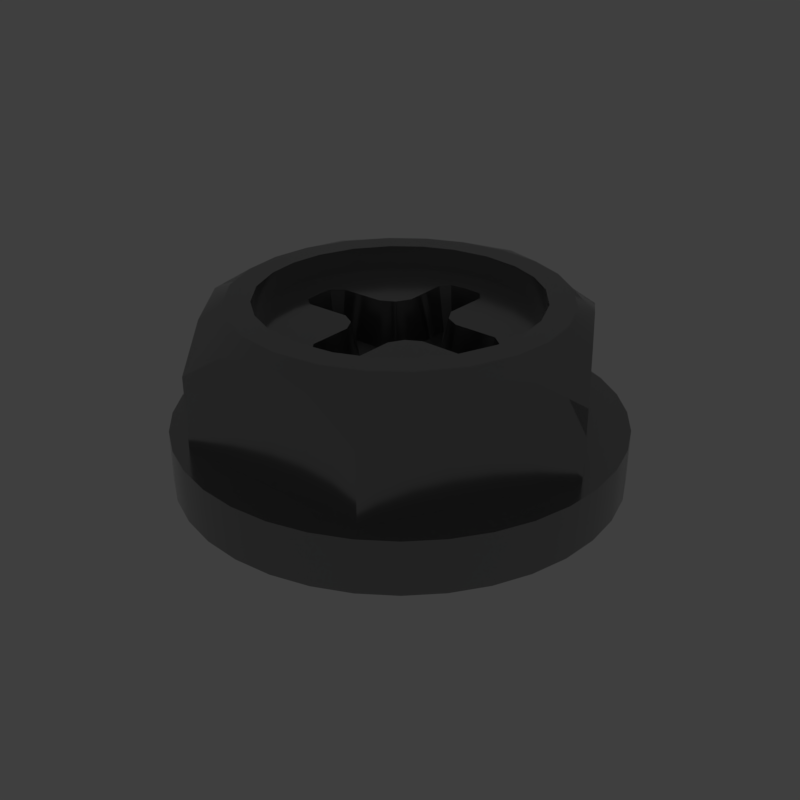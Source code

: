# Source: roundlong1.blend  (saved by Blender 2.79.6; exported with 4.5.12 LTS)
import bpy
from mathutils import Matrix  # noqa: F401  (used for matrix-valued properties, if any)

bpy.ops.wm.read_factory_settings(use_empty=True)
scene = bpy.context.scene
scene.name = 'main'

# ---- collections
col_collection_1 = bpy.data.collections.new('Collection 1'); scene.collection.children.link(col_collection_1)

# ---- materials (node trees are filled in below, after node groups)
mat_prox_alum_089 = bpy.data.materials.new('prox_alum.089')
mat_prox_alum_089.alpha_threshold = 0.0
mat_prox_alum_089.diffuse_color = (0.1933, 0.1933, 0.1933, 1.0)
mat_prox_alum_089.roughness = 0.5
mat_prox_kevlar_089 = bpy.data.materials.new('prox_kevlar.089')
mat_prox_kevlar_089.alpha_threshold = 0.0
mat_prox_kevlar_089.diffuse_color = (0.03737, 0.03737, 0.03737, 1.0)
mat_prox_kevlar_089.roughness = 0.5
mat_prox_rough_plastic_032 = bpy.data.materials.new('prox_rough_plastic.032')
mat_prox_rough_plastic_032.alpha_threshold = 0.0
mat_prox_rough_plastic_032.diffuse_color = (0.1013, 0.1013, 0.1013, 1.0)
mat_prox_rough_plastic_032.roughness = 0.5
mat_prox_easy_spec_089 = bpy.data.materials.new('prox_easy_spec.089')
mat_prox_easy_spec_089.alpha_threshold = 0.0
mat_prox_easy_spec_089.diffuse_color = (0.2791, 0.2791, 0.2791, 1.0)
mat_prox_easy_spec_089.roughness = 0.5
mat_prox_soap_087 = bpy.data.materials.new('prox_soap.087')
mat_prox_soap_087.alpha_threshold = 0.0
mat_prox_soap_087.diffuse_color = (0.8, 0.5447, 0.3018, 1.0)
mat_prox_soap_087.roughness = 0.5
mat_prox_emission_087 = bpy.data.materials.new('prox_emission.087')
mat_prox_emission_087.alpha_threshold = 0.0
mat_prox_emission_087.diffuse_color = (0.3973, 0.7023, 0.9681, 1.0)
mat_prox_emission_087.roughness = 0.5

# ---- node groups
ng_auto_smooth = bpy.data.node_groups.new('Auto Smooth', 'GeometryNodeTree')
_s = ng_auto_smooth.interface.new_socket(name='Geometry', in_out='OUTPUT', socket_type='NodeSocketGeometry')
_s = ng_auto_smooth.interface.new_socket(name='Geometry', in_out='INPUT', socket_type='NodeSocketGeometry')
_s = ng_auto_smooth.interface.new_socket(name='Angle', in_out='INPUT', socket_type='NodeSocketFloat')
_s.subtype = 'ANGLE'
_s.min_value = 0.0
_s.max_value = 3.142
ng_auto_smooth.is_modifier = True
_N = ng_auto_smooth.nodes; _L = ng_auto_smooth.links
n0 = _N.new('NodeGroupOutput'); n0.name = 'Group Output'; n0.location = (480, -100)
n1 = _N.new('NodeGroupInput'); n1.name = 'Group Input'; n1.location = (-420, -300)
n2 = _N.new('NodeGroupInput'); n2.name = 'Group Input.001'; n2.location = (-60, -100)
n3 = _N.new('GeometryNodeSetShadeSmooth'); n3.name = 'Set Shade Smooth'; n3.location = (120, -100)
n3.domain = 'EDGE'
n4 = _N.new('GeometryNodeSetShadeSmooth'); n4.name = 'Set Shade Smooth.001'; n4.location = (300, -100)
n5 = _N.new('GeometryNodeInputMeshEdgeAngle'); n5.name = 'Edge Angle'; n5.location = (-420, -220)
n6 = _N.new('GeometryNodeInputEdgeSmooth'); n6.name = 'Is Edge Smooth'; n6.location = (-60, -160)
n7 = _N.new('GeometryNodeInputShadeSmooth'); n7.name = 'Is Face Smooth'; n7.location = (-240, -340)
n8 = _N.new('FunctionNodeBooleanMath'); n8.name = 'Boolean Math'; n8.location = (-60, -220)
n9 = _N.new('FunctionNodeCompare'); n9.name = 'Compare'; n9.location = (-240, -180)
n9.operation = 'LESS_EQUAL'
_L.new(n5.outputs[0], n9.inputs[0])
_L.new(n4.outputs[0], n0.inputs[0])
_L.new(n1.outputs[1], n9.inputs[1])
_L.new(n9.outputs[0], n8.inputs[0])
_L.new(n7.outputs[0], n8.inputs[1])
_L.new(n2.outputs[0], n3.inputs[0])
_L.new(n6.outputs[0], n3.inputs[1])
_L.new(n3.outputs[0], n4.inputs[0])
_L.new(n8.outputs[0], n3.inputs[2])
n0.is_active_output = True

# ---- material node trees
mat_prox_alum_089.use_nodes = True; mat_prox_alum_089.node_tree.nodes.clear()
_N = mat_prox_alum_089.node_tree.nodes; _L = mat_prox_alum_089.node_tree.links
n0 = _N.new('ShaderNodeOutputMaterial'); n0.name = 'Material Output'; n0.location = (300, 300)
n1 = _N.new('ShaderNodeBsdfPrincipled'); n1.name = 'Principled BSDF'; n1.location = (10, 300)
n1.width = 150
n1.subsurface_method = 'BURLEY'
n1.inputs[0].default_value = (0.3217, 0.3217, 0.3217, 1.0)
n1.inputs[1].default_value = 1.0
n1.inputs[2].default_value = 0.1633
n1.inputs[3].default_value = 1.45
n1.inputs[9].default_value = (1.0, 1.0, 1.0)
n1.inputs[13].default_value = 0.119
n1.inputs[15].default_value = 0.7959
n1.inputs[16].default_value = 0.8299
n1.inputs[24].default_value = 0.1605
_L.new(n1.outputs[0], n0.inputs[0])
n0.is_active_output = True
mat_prox_kevlar_089.use_nodes = True; mat_prox_kevlar_089.node_tree.nodes.clear()
_N = mat_prox_kevlar_089.node_tree.nodes; _L = mat_prox_kevlar_089.node_tree.links
n0 = _N.new('ShaderNodeOutputMaterial'); n0.name = 'Material Output'; n0.location = (300, 300)
n1 = _N.new('ShaderNodeBsdfPrincipled'); n1.name = 'Principled BSDF'; n1.location = (10, 300)
n1.width = 150
n1.subsurface_method = 'BURLEY'
n1.inputs[0].default_value = (0.0, 0.0, 0.0, 1.0)
n1.inputs[2].default_value = 0.3401
n1.inputs[3].default_value = 1.45
n1.inputs[9].default_value = (1.0, 1.0, 1.0)
n1.inputs[13].default_value = 0.2143
_L.new(n1.outputs[0], n0.inputs[0])
n0.is_active_output = True
mat_prox_rough_plastic_032.use_nodes = True; mat_prox_rough_plastic_032.node_tree.nodes.clear()
_N = mat_prox_rough_plastic_032.node_tree.nodes; _L = mat_prox_rough_plastic_032.node_tree.links
n0 = _N.new('ShaderNodeOutputMaterial'); n0.name = 'Material Output'; n0.location = (300, 300)
n1 = _N.new('ShaderNodeBsdfPrincipled'); n1.name = 'Principled BSDF'; n1.location = (10, 300)
n1.width = 150
n1.subsurface_method = 'BURLEY'
n1.inputs[0].default_value = (0.111, 0.09, 0.07, 1.0)
n1.inputs[2].default_value = 0.3673
n1.inputs[3].default_value = 1.45
n1.inputs[9].default_value = (1.0, 1.0, 1.0)
n1.inputs[13].default_value = 0.1803
_L.new(n1.outputs[0], n0.inputs[0])
n0.is_active_output = True
mat_prox_easy_spec_089.use_nodes = True; mat_prox_easy_spec_089.node_tree.nodes.clear()
_N = mat_prox_easy_spec_089.node_tree.nodes; _L = mat_prox_easy_spec_089.node_tree.links
n0 = _N.new('ShaderNodeOutputMaterial'); n0.name = 'Material Output'; n0.location = (300, 300)
n1 = _N.new('ShaderNodeBsdfPrincipled'); n1.name = 'Principled BSDF'; n1.location = (10, 300)
n1.width = 150
n1.subsurface_method = 'BURLEY'
n1.inputs[0].default_value = (0.1372, 0.1372, 0.1372, 1.0)
n1.inputs[2].default_value = 0.2245
n1.inputs[3].default_value = 1.45
n1.inputs[9].default_value = (1.0, 1.0, 1.0)
n1.inputs[13].default_value = 0.09864
n1.inputs[19].default_value = 0.25
_L.new(n1.outputs[0], n0.inputs[0])
n0.is_active_output = True
mat_prox_soap_087.use_nodes = True; mat_prox_soap_087.node_tree.nodes.clear()
_N = mat_prox_soap_087.node_tree.nodes; _L = mat_prox_soap_087.node_tree.links
n0 = _N.new('ShaderNodeOutputMaterial'); n0.name = 'Material Output'; n0.location = (300, 300)
n1 = _N.new('ShaderNodeLayerWeight'); n1.name = 'Layer Weight.001'; n1.location = (-898, 224)
n2 = _N.new('ShaderNodeValToRGB'); n2.name = 'ColorRamp.001'; n2.location = (-744, 215)
n2.color_ramp.interpolation = 'B_SPLINE'
while len(n2.color_ramp.elements) > 1: n2.color_ramp.elements.remove(n2.color_ramp.elements[-1])
n2.color_ramp.elements[0].position = 0.0; n2.color_ramp.elements[0].color = (1.0, 0.0, 0.2363, 1.0)
_e = n2.color_ramp.elements.new(0.1477); _e.color = (0.0, 0.1135, 0.6103, 1.0)
_e = n2.color_ramp.elements.new(0.2773); _e.color = (0.2081, 0.332, 0.6265, 1.0)
_e = n2.color_ramp.elements.new(0.5); _e.color = (0.5089, 0.1741, 0.6181, 1.0)
_e = n2.color_ramp.elements.new(0.6818); _e.color = (0.7544, 0.04821, 0.0, 1.0)
_e = n2.color_ramp.elements.new(0.8511); _e.color = (0.336, 0.5043, 0.1917, 1.0)
_e = n2.color_ramp.elements.new(1.0); _e.color = (0.01772, 0.3483, 1.0, 1.0)
n3 = _N.new('ShaderNodeMix'); n3.name = 'Mix.001'; n3.location = (-424, 179)
n3.data_type = 'RGBA'
n3.inputs[0].default_value = 0.7909
n4 = _N.new('ShaderNodeBsdfPrincipled'); n4.name = 'Principled BSDF.002'; n4.location = (-242, 264)
n4.width = 150
n4.subsurface_method = 'BURLEY'
n4.inputs[2].default_value = 0.525
n4.inputs[3].default_value = 1.45
n4.inputs[9].default_value = (1.0, 1.0, 1.0)
n4.inputs[13].default_value = 0.975
n4.inputs[18].default_value = 1.0
n4.inputs[19].default_value = 0.25
n5 = _N.new('ShaderNodeBsdfGlass'); n5.name = 'Glass BSDF'; n5.location = (-9, 118)
n5.distribution = 'BECKMANN'
n5.inputs[2].default_value = 1.45
n6 = _N.new('ShaderNodeMixShader'); n6.name = 'Mix Shader'; n6.location = (-12, 267)
n6.inputs[0].default_value = 0.4455
_L.new(n1.outputs[1], n2.inputs[0])
_L.new(n2.outputs[0], n3.inputs[6])
_L.new(n4.outputs[0], n6.inputs[1])
_L.new(n3.outputs[2], n4.inputs[0])
_L.new(n5.outputs[0], n6.inputs[2])
_L.new(n2.outputs[0], n5.inputs[0])
_L.new(n6.outputs[0], n0.inputs[0])
n0.is_active_output = True
mat_prox_emission_087.use_nodes = True; mat_prox_emission_087.node_tree.nodes.clear()
_N = mat_prox_emission_087.node_tree.nodes; _L = mat_prox_emission_087.node_tree.links
n0 = _N.new('ShaderNodeOutputMaterial'); n0.name = 'Material Output'; n0.location = (446, 300)
n1 = _N.new('ShaderNodeEmission'); n1.name = 'Emission'; n1.location = (156, 300)
n1.inputs[1].default_value = 4.0
n2 = _N.new('ShaderNodeLayerWeight'); n2.name = 'Layer Weight'; n2.location = (-631, 360)
n3 = _N.new('ShaderNodeValToRGB'); n3.name = 'ColorRamp'; n3.location = (-450, 370)
n3.color_ramp.interpolation = 'B_SPLINE'
while len(n3.color_ramp.elements) > 1: n3.color_ramp.elements.remove(n3.color_ramp.elements[-1])
n3.color_ramp.elements[0].position = 0.1864; n3.color_ramp.elements[0].color = (1.0, 0.02556, 0.0, 1.0)
_e = n3.color_ramp.elements.new(0.8045); _e.color = (1.0, 0.2244, 0.007333, 1.0)
_e = n3.color_ramp.elements.new(0.9909); _e.color = (1.0, 1.0, 1.0, 1.0)
n4 = _N.new('ShaderNodeMix'); n4.name = 'Mix'; n4.location = (-92, 333)
n4.data_type = 'RGBA'
n4.blend_type = 'COLOR'
n4.inputs[0].default_value = 0.8273
_L.new(n2.outputs[1], n3.inputs[0])
_L.new(n1.outputs[0], n0.inputs[0])
_L.new(n4.outputs[2], n1.inputs[0])
_L.new(n3.outputs[0], n4.inputs[7])
n0.is_active_output = True

# ---- world
world_world = bpy.data.worlds.new('World'); scene.world = world_world
world_world.use_nodes = True; world_world.node_tree.nodes.clear()
_N = world_world.node_tree.nodes; _L = world_world.node_tree.links
n0 = _N.new('ShaderNodeOutputWorld'); n0.name = 'World Output'; n0.location = (300, 300)
n1 = _N.new('ShaderNodeBackground'); n1.name = 'Background'; n1.location = (10, 300)
n1.inputs[0].default_value = (0.05, 0.05, 0.05, 1.0)
_L.new(n1.outputs[0], n0.inputs[0])
n0.is_active_output = True
world_world.use_sun_shadow = False
world_world.sun_shadow_jitter_overblur = 0.0

# ---- meshes
me_plane_031 = bpy.data.meshes.new('Plane.031')
me_plane_031.from_pydata([(-0.2684, -0.8123, 0.0), (0.2684, -0.8123, 0.0), (-0.2684, 0.2738, 0.0), (0.2684, 0.2738, 0.0), (-0.2481, 0.2535, 0.0), (-0.2481, -0.792, 0.0), (0.2481, -0.792, 0.0), (0.2481, 0.2535, 0.0), (0.0, -0.2693, 0.0)], [], [(5, 4, 2, 0), (6, 5, 0, 1), (7, 6, 1, 3), (4, 7, 3, 2), (5, 6, 8), (6, 7, 8), (7, 4, 8), (4, 5, 8)])
me_plane_031.materials.append(None)
me_plane_031.materials.append(None)
me_plane_031.materials.append(None)
me_plane_031.materials.append(None)
me_plane_031.use_remesh_preserve_volume = False
me_plane_031.use_remesh_preserve_attributes = False
me_plane_031.use_mirror_vertex_groups = False
me_plane_031.update()
me_phps_hex_001 = bpy.data.meshes.new('Phps_Hex.001')
me_phps_hex_001.from_pydata([(0.1429, 0.03364, -0.2531), (0.1429, 0.03364, -0.2531), (0.04765, 0.1162, -0.219), (-0.1429, 0.03364, -0.2531), (-0.1429, 0.03364, -0.2531), (0.02645, 0.1252, -0.219), (0.03141, 0.1424, -0.219), (0.05661, 0.1317, -0.219), (0.0953, 0.03364, -0.219), (0.09252, 0.05652, -0.219), (0.1099, 0.06085, -0.219), (0.1133, 0.03364, -0.219), (-0.04765, 0.1162, -0.219), (-0.02645, 0.1252, -0.219), (-0.03141, 0.1424, -0.219), (-0.05661, 0.1317, -0.219), (-0.0953, 0.03364, -0.219), (-0.09252, 0.05652, -0.219), (-0.1099, 0.06085, -0.219), (-0.1133, 0.03364, -0.219), (-0.04765, -0.04891, -0.219), (-0.06607, -0.03503, -0.219), (-0.07852, -0.04794, -0.219), (-0.05661, -0.06443, -0.219), (0.04765, -0.04891, -0.219), (0.06607, -0.03503, -0.219), (0.07852, -0.04794, -0.219), (0.05661, -0.06443, -0.219), (1.003e-07, 0.1289, -0.219), (0.08255, 0.08129, -0.219), (0.06607, 0.1023, -0.219), (1.003e-07, 0.1469, -0.219), (-0.08255, 0.08129, -0.219), (-0.06607, 0.1023, -0.219), (-0.07852, 0.1152, -0.219), (-0.09807, 0.09025, -0.219), (-0.08255, -0.014, -0.219), (-0.09252, 0.01077, -0.219), (-0.1099, 0.006434, -0.219), (-0.09807, -0.02296, -0.219), (1.003e-07, -0.06165, -0.219), (-0.02645, -0.05791, -0.219), (-0.03141, -0.07515, -0.219), (1.003e-07, -0.07957, -0.219), (0.07852, 0.1152, -0.219), (0.09807, 0.09025, -0.219), (0.08255, -0.014, -0.219), (1.003e-07, 0.1574, -0.2221), (-0.0357, 0.1574, -0.2299), (-0.08928, 0.1265, -0.2299), (-0.1072, 0.09551, -0.2221), (-0.125, 0.0646, -0.2299), (-0.125, 0.002691, -0.2299), (-0.1072, -0.02822, -0.2221), (-0.08928, -0.05917, -0.2299), (-0.0357, -0.09008, -0.2299), (1.003e-07, -0.09008, -0.2221), (0.09252, 0.01077, -0.219), (0.1099, 0.006434, -0.219), (0.09807, -0.02296, -0.219), (-0.07145, 0.1574, -0.2531), (-0.1429, 0.03364, -0.2531), (-0.07145, -0.09008, -0.2531), (0.02645, -0.05791, -0.219), (0.03141, -0.07515, -0.219), (0.0357, 0.1574, -0.2299), (0.08928, 0.1265, -0.2299), (-0.07145, 0.1574, -0.2531), (0.1072, 0.09551, -0.2221), (0.125, 0.0646, -0.2299), (0.125, 0.002691, -0.2299), (0.1072, -0.02822, -0.2221), (0.08928, -0.05917, -0.2299), (-0.01081, -0.0275, -0.268), (-0.006897, -0.03133, -0.268), (-0.06493, 0.02675, -0.268), (-0.06115, 0.02284, -0.268), (-0.01152, 0.001346, -0.268), (-0.03221, 0.02212, -0.268), (-0.01741, 0.01623, -0.268), (0.0357, -0.09008, -0.2299), (0.07145, 0.1574, -0.2531), (0.1429, 0.03364, -0.2531), (0.07145, -0.09008, -0.2531), (0.07145, 0.1574, -0.2531), (0.01081, -0.0275, -0.268), (0.006897, -0.03133, -0.268), (0.06493, 0.02675, -0.268), (0.06115, 0.02284, -0.268), (-0.06115, 0.04445, -0.268), (-0.06493, 0.04054, -0.268), (-0.006897, 0.09858, -0.268), (-0.01081, 0.09479, -0.268), (-0.0323, 0.04517, -0.268), (-0.01152, 0.06586, -0.268), (-0.01741, 0.05105, -0.268), (-0.06539, 0.03364, -0.268), (1.003e-07, -0.03175, -0.268), (0.01152, 0.001346, -0.268), (1.003e-07, 0.09904, -0.268), (0.03221, 0.02212, -0.268), (0.01741, 0.01623, -0.268), (1.003e-07, 0.1053, -0.236), (0.06115, 0.04445, -0.268), (0.06493, 0.04054, -0.268), (0.006897, 0.09858, -0.268), (-0.01232, 0.1042, -0.236), (0.01081, 0.09479, -0.268), (0.0323, 0.04517, -0.268), (1.003e-07, -0.03798, -0.236), (-0.0177, 0.09761, -0.236), (-0.06342, 0.05038, -0.236), (-0.0712, 0.04412, -0.236), (-0.07162, 0.03364, -0.236), (-0.07053, 0.02132, -0.236), (-0.01703, 0.06586, -0.236), (-0.06401, 0.01594, -0.236), (-0.01047, -0.0376, -0.236), (-0.0323, 0.05068, -0.236), (-0.02246, 0.0561, -0.236), (-0.01674, -0.02982, -0.236), (-0.03221, 0.01661, -0.236), (-0.02246, 0.01114, -0.236), (-0.01703, 0.001346, -0.236), (0.01152, 0.06586, -0.268), (0.01741, 0.05105, -0.268), (-0.04765, 0.1162, -0.236), (-0.02645, 0.1252, -0.236), (-0.0953, 0.03364, -0.236), (-0.09252, 0.05652, -0.236), (-0.04765, -0.04891, -0.236), (-0.06607, -0.03503, -0.236), (0.06539, 0.03364, -0.268), (0.01232, 0.1042, -0.236), (1.003e-07, 0.1289, -0.236), (-0.08255, 0.08129, -0.236), (-0.06607, 0.1023, -0.236), (-0.08255, -0.014, -0.236), (-0.09252, 0.01077, -0.236), (1.003e-07, -0.06165, -0.236), (-0.02645, -0.05791, -0.236), (0.01771, 0.09761, -0.236), (0.06342, 0.05038, -0.236), (-0.07145, 0.1574, -0.3036), (-0.07679, 0.1666, -0.3036), (-0.0987, 0.1513, -0.3036), (-0.05253, 0.1779, -0.3036), (-0.03141, 0.1574, -0.3036), (-0.02666, 0.1849, -0.3036), (1.003e-07, 0.1574, -0.3036), (1.003e-07, 0.1872, -0.3036), (0.0712, 0.04412, -0.236), (0.07162, 0.03364, -0.236), (0.07053, 0.02132, -0.236), (0.01703, 0.06586, -0.236), (0.06401, 0.01594, -0.236), (0.01047, -0.0376, -0.236), (0.0323, 0.05068, -0.236), (0.02246, 0.0561, -0.236), (0.01674, -0.02982, -0.236), (0.03221, 0.01661, -0.236), (0.02246, 0.01114, -0.236), (0.01703, 0.001346, -0.236), (0.04765, 0.1162, -0.236), (0.02645, 0.1252, -0.236), (0.0953, 0.03364, -0.236), (0.09252, 0.05652, -0.236), (0.04765, -0.04891, -0.236), (0.06607, -0.03503, -0.236), (0.08255, 0.08129, -0.236), (0.06607, 0.1023, -0.236), (1.003e-07, -0.09008, -0.3036), (1.003e-07, -0.1199, -0.3036), (-0.03141, -0.09008, -0.3036), (-0.02666, -0.1176, -0.3036), (-0.05253, -0.1106, -0.3036), (-0.07145, -0.09008, -0.3036), (-0.07679, -0.09933, -0.3036), (-0.0987, -0.08398, -0.3036), (-0.09147, -0.05543, -0.3036), (-0.1176, -0.06506, -0.3036), (-0.1072, -0.02822, -0.3036), (-0.133, -0.04315, -0.3036), (-0.1228, -0.001009, -0.3036), (-0.1443, -0.01888, -0.3036), (-0.1512, 0.006981, -0.3036), (-0.1429, 0.03364, -0.3036), (-0.1535, 0.03364, -0.3036), (-0.1512, 0.06031, -0.3036), (-0.1228, 0.0683, -0.3036), (-0.1443, 0.08617, -0.3036), (-0.1072, 0.09551, -0.3036), (-0.133, 0.1104, -0.3036), (-0.09147, 0.1227, -0.3036), (-0.1176, 0.1323, -0.3036), (0.08255, -0.014, -0.236), (0.09252, 0.01077, -0.236), (0.02645, -0.05791, -0.236), (0.07145, 0.1574, -0.3036), (0.07679, 0.1666, -0.3036), (0.0987, 0.1513, -0.3036), (0.05253, 0.1779, -0.3036), (0.03141, 0.1574, -0.3036), (0.02666, 0.1849, -0.3036), (1.003e-07, -0.1199, -0.3406), (-0.02666, -0.1176, -0.3406), (-0.05253, -0.1106, -0.3406), (-0.07679, -0.09933, -0.3406), (-0.0987, -0.08398, -0.3406), (-0.1176, -0.06506, -0.3406), (-0.133, -0.04315, -0.3406), (-0.1443, -0.01888, -0.3406), (-0.1512, 0.006981, -0.3406), (-0.1535, 0.03364, -0.3406), (-0.1512, 0.06031, -0.3406), (-0.1443, 0.08617, -0.3406), (-0.133, 0.1104, -0.3406), (-0.1176, 0.1323, -0.3406), (-0.0987, 0.1513, -0.3406), (-0.07679, 0.1666, -0.3406), (-0.05253, 0.1779, -0.3406), (-0.02666, 0.1849, -0.3406), (1.003e-07, 0.1872, -0.3406), (0.03141, -0.09008, -0.3036), (0.02666, -0.1176, -0.3036), (0.05253, -0.1106, -0.3036), (0.07145, -0.09008, -0.3036), (0.07679, -0.09933, -0.3036), (0.0987, -0.08398, -0.3036), (0.09147, -0.05543, -0.3036), (0.1176, -0.06506, -0.3036), (0.1072, -0.02822, -0.3036), (0.133, -0.04315, -0.3036), (0.1228, -0.001009, -0.3036), (0.1443, -0.01888, -0.3036), (0.1512, 0.006981, -0.3036), (0.1429, 0.03364, -0.3036), (0.1535, 0.03364, -0.3036), (0.1512, 0.06031, -0.3036), (0.1228, 0.0683, -0.3036), (0.1443, 0.08617, -0.3036), (0.1072, 0.09551, -0.3036), (0.133, 0.1104, -0.3036), (0.09147, 0.1227, -0.3036), (1.003e-07, -0.05976, -0.3406), (-0.01623, -0.05837, -0.3406), (-0.03196, -0.05412, -0.3406), (-0.04672, -0.04727, -0.3406), (-0.06005, -0.03793, -0.3406), (-0.07158, -0.02641, -0.3406), (-0.08091, -0.01308, -0.3406), (-0.08777, 0.001682, -0.3406), (-0.09202, 0.01741, -0.3406), (-0.0934, 0.03364, -0.3406), (-0.09202, 0.04988, -0.3406), (-0.08777, 0.06561, -0.3406), (-0.08091, 0.08037, -0.3406), (-0.07158, 0.0937, -0.3406), (-0.06005, 0.1052, -0.3406), (-0.04672, 0.1146, -0.3406), (-0.03196, 0.1214, -0.3406), (-0.01623, 0.1257, -0.3406), (1.003e-07, 0.127, -0.3406), (0.1176, 0.1323, -0.3036), (0.02666, -0.1176, -0.3406), (0.05253, -0.1106, -0.3406), (0.07679, -0.09933, -0.3406), (0.0987, -0.08398, -0.3406), (0.1176, -0.06506, -0.3406), (0.133, -0.04315, -0.3406), (0.1443, -0.01888, -0.3406), (0.1512, 0.006981, -0.3406), (0.1535, 0.03364, -0.3406), (0.1512, 0.06031, -0.3406), (0.1443, 0.08617, -0.3406), (0.133, 0.1104, -0.3406), (0.1176, 0.1323, -0.3406), (0.0987, 0.1513, -0.3406), (0.07679, 0.1666, -0.3406), (0.05253, 0.1779, -0.3406), (0.02666, 0.1849, -0.3406), (1.003e-07, -0.05976, -0.3695), (-0.01623, -0.05837, -0.3695), (-0.03196, -0.05412, -0.3695), (-0.04672, -0.04727, -0.3695), (-0.06005, -0.03793, -0.3695), (-0.07158, -0.02641, -0.3695), (-0.08091, -0.01308, -0.3695), (-0.08777, 0.001682, -0.3695), (-0.09202, 0.01741, -0.3695), (-0.0934, 0.03364, -0.3695), (-0.09202, 0.04988, -0.3695), (-0.08777, 0.06561, -0.3695), (-0.08091, 0.08037, -0.3695), (-0.07158, 0.0937, -0.3695), (-0.06005, 0.1052, -0.3695), (-0.04672, 0.1146, -0.3695), (-0.03196, 0.1214, -0.3695), (-0.01623, 0.1257, -0.3695), (1.003e-07, 0.127, -0.3695), (0.01623, -0.05837, -0.3406), (0.03196, -0.05412, -0.3406), (0.04672, -0.04727, -0.3406), (0.06005, -0.03793, -0.3406), (0.07158, -0.02641, -0.3406), (0.08091, -0.01308, -0.3406), (0.08777, 0.001682, -0.3406), (0.09202, 0.01741, -0.3406), (0.0934, 0.03364, -0.3406), (0.09202, 0.04988, -0.3406), (0.08777, 0.06561, -0.3406), (0.08091, 0.08037, -0.3406), (0.07158, 0.0937, -0.3406), (0.06005, 0.1052, -0.3406), (0.04672, 0.1146, -0.3406), (0.03196, 0.1214, -0.3406), (0.01623, 0.1257, -0.3406), (0.01623, -0.05837, -0.3695), (0.03196, -0.05412, -0.3695), (0.04672, -0.04727, -0.3695), (0.06005, -0.03793, -0.3695), (0.07158, -0.02641, -0.3695), (0.08091, -0.01308, -0.3695), (0.08777, 0.001682, -0.3695), (0.09202, 0.01741, -0.3695), (0.0934, 0.03364, -0.3695), (0.09202, 0.04988, -0.3695), (0.08777, 0.06561, -0.3695), (0.08091, 0.08037, -0.3695), (0.07158, 0.0937, -0.3695), (0.06005, 0.1052, -0.3695), (0.04672, 0.1146, -0.3695), (0.03196, 0.1214, -0.3695), (0.01623, 0.1257, -0.3695)], [], [(61, 4, 52), (303, 302, 319, 320), (12, 13, 14, 15), (16, 17, 18, 19), (20, 21, 22, 23), (8, 11, 10, 9), (24, 27, 26, 25), (9, 10, 45, 29), (32, 33, 34, 35), (36, 37, 38, 39), (40, 41, 42, 43), (29, 45, 44, 30), (13, 28, 31, 14), (17, 32, 35, 18), (33, 12, 15, 34), (21, 36, 39, 22), (37, 16, 19, 38), (2, 7, 6, 5), (41, 20, 23, 42), (46, 59, 58, 57), (14, 31, 47, 48), (34, 49, 50, 35), (18, 35, 50, 51), (38, 52, 53, 39), (22, 39, 53, 54), (42, 55, 56, 43), (58, 59, 71, 70), (26, 72, 71, 59), (238, 273, 274, 240), (62, 23, 22, 54), (300, 301, 265, 264), (277, 278, 199, 200), (61, 19, 18, 51), (66, 243, 198, 81), (62, 55, 42, 23), (313, 312, 329, 330), (301, 300, 317, 318), (61, 52, 38, 19), (305, 306, 270, 269), (169, 29, 30, 170), (142, 103, 104, 151), (314, 313, 330, 331), (57, 58, 11, 8), (71, 231, 233, 70), (307, 306, 323, 324), (157, 169, 170, 158), (54, 53, 181, 179), (51, 50, 191, 189), (186, 187, 185), (48, 47, 149, 147), (143, 145, 194, 193), (276, 277, 200, 263), (302, 301, 318, 319), (81, 65, 6, 7), (305, 304, 321, 322), (170, 30, 2, 163), (154, 158, 170, 163), (63, 64, 27, 24), (73, 74, 97, 99, 91, 92, 94, 95, 93, 89, 90, 96, 75, 76, 78, 79, 77), (266, 267, 228, 227), (53, 52, 183, 181), (50, 49, 193, 191), (55, 62, 176, 173), (176, 177, 175), (176, 175, 174, 173), (270, 271, 235, 234), (68, 241, 243, 66), (3, 51, 189, 186), (1, 236, 0), (3, 4, 61), (4, 3, 52), (126, 127, 13, 12), (128, 129, 17, 16), (130, 131, 21, 20), (124, 125, 158, 154), (264, 265, 225, 224), (135, 136, 33, 32), (137, 138, 37, 36), (139, 140, 41, 40), (275, 276, 263, 242), (309, 310, 274, 273), (127, 134, 28, 13), (129, 135, 32, 17), (136, 126, 12, 33), (131, 137, 36, 21), (138, 128, 16, 37), (229, 226, 228, 230), (140, 130, 20, 41), (82, 11, 58, 70), (123, 130, 120), (118, 119, 136, 135), (51, 3, 61), (81, 7, 44, 66), (120, 130, 140, 117), (117, 140, 139, 109), (69, 82, 0), (115, 126, 136, 119), (83, 27, 64, 80), (141, 163, 164, 133), (116, 137, 121), (106, 102, 134, 127), (111, 135, 129, 112), (112, 129, 128, 113), (118, 135, 111), (110, 126, 115), (141, 154, 163), (114, 113, 128, 138), (116, 114, 138, 137), (69, 239, 241, 68), (312, 311, 328, 329), (60, 15, 14, 48), (110, 106, 127, 126), (60, 49, 34, 15), (275, 311, 312, 276), (143, 144, 145), (49, 60, 143, 193), (149, 150, 148, 147), (195, 46, 57, 196), (236, 233, 234, 235), (306, 305, 322, 323), (189, 190, 188, 186), (98, 162, 161, 101), (103, 142, 157, 108), (173, 174, 172, 171), (179, 180, 178, 176), (181, 182, 180, 179), (183, 184, 182, 181), (167, 24, 25, 168), (186, 185, 184, 183), (52, 3, 186, 183), (191, 192, 190, 189), (193, 194, 192, 191), (306, 307, 271, 270), (153, 87, 88, 155), (186, 188, 187), (309, 308, 325, 326), (308, 309, 273, 272), (10, 69, 68, 45), (258, 218, 219, 259), (159, 156, 197, 167), (268, 269, 232, 230), (85, 159, 162, 98), (100, 101, 161, 160), (246, 206, 207, 247), (157, 142, 169), (0, 236, 239, 69), (247, 207, 208, 248), (252, 212, 213, 253), (255, 215, 216, 256), (257, 217, 218, 258), (248, 208, 209, 249), (4, 3, 186), (219, 220, 260, 259), (249, 209, 210, 250), (162, 167, 168, 161), (253, 213, 214, 254), (244, 204, 205, 245), (251, 211, 212, 252), (81, 198, 202, 65), (209, 180, 182, 210), (188, 190, 215, 214), (144, 146, 220, 219), (207, 177, 178, 208), (108, 157, 158, 125), (206, 175, 177, 207), (205, 174, 175, 206), (132, 152, 151, 104), (218, 145, 144, 219), (211, 184, 185, 212), (210, 182, 184, 211), (254, 214, 215, 255), (82, 69, 10, 11), (216, 217, 257, 256), (261, 221, 222, 262), (250, 210, 211, 251), (272, 273, 238, 237), (80, 223, 226, 83), (245, 205, 206, 246), (260, 220, 221, 261), (165, 8, 9, 166), (155, 160, 195), (274, 275, 242, 240), (204, 172, 174, 205), (215, 190, 192, 216), (25, 26, 59, 46), (198, 199, 201), (176, 178, 177), (56, 55, 173, 171), (226, 223, 224, 225), (216, 192, 194, 217), (163, 2, 5, 164), (159, 85, 86, 156), (148, 150, 222, 221), (160, 161, 168, 195), (185, 187, 213, 212), (220, 146, 148, 221), (235, 271, 272, 237), (213, 187, 188, 214), (83, 226, 229, 72), (217, 194, 145, 218), (166, 9, 29, 169), (70, 233, 236, 0), (269, 270, 234, 232), (197, 63, 24, 167), (310, 311, 275, 274), (278, 314, 315, 279), (0, 82, 1), (303, 304, 268, 267), (88, 100, 160, 155), (265, 266, 227, 225), (307, 308, 272, 271), (72, 229, 231, 71), (302, 303, 267, 266), (311, 310, 327, 328), (44, 45, 68, 66), (105, 107, 141, 133), (315, 316, 280, 279), (310, 309, 326, 327), (155, 195, 196, 153), (315, 314, 331, 332), (153, 196, 165, 152), (151, 152, 165, 166), (316, 315, 332, 333), (198, 200, 199), (226, 225, 227), (83, 72, 26, 27), (199, 278, 279, 201), (198, 243, 263, 200), (245, 282, 281, 244), (246, 283, 282, 245), (247, 284, 283, 246), (248, 285, 284, 247), (249, 286, 285, 248), (250, 287, 286, 249), (251, 288, 287, 250), (252, 289, 288, 251), (253, 290, 289, 252), (254, 291, 290, 253), (255, 292, 291, 254), (256, 293, 292, 255), (257, 294, 293, 256), (258, 295, 294, 257), (259, 296, 295, 258), (260, 297, 296, 259), (261, 298, 297, 260), (262, 299, 298, 261), (30, 44, 7, 2), (91, 106, 110, 92), (94, 115, 119, 95), (93, 95, 119, 118), (92, 110, 115, 94), (89, 93, 118, 111), (226, 227, 228), (279, 280, 203, 201), (308, 307, 324, 325), (267, 268, 230, 228), (312, 313, 277, 276), (236, 237, 238), (91, 99, 102, 106), (162, 159, 167), (87, 153, 152, 132), (107, 124, 154, 141), (142, 151, 166, 169), (236, 235, 237), (304, 305, 269, 268), (233, 231, 232, 234), (75, 96, 113, 114), (97, 74, 117, 109), (96, 90, 112, 113), (120, 117, 74, 73), (114, 116, 76, 75), (78, 121, 122, 79), (77, 79, 122, 123), (76, 116, 121, 78), (111, 112, 90, 89), (73, 77, 123, 120), (62, 54, 179, 176), (121, 137, 131, 122), (123, 122, 131, 130), (208, 178, 180, 209), (60, 48, 147, 143), (143, 146, 144), (147, 148, 146, 143), (168, 25, 46, 195), (241, 239, 240, 242), (313, 314, 278, 277), (301, 302, 266, 265), (239, 236, 238, 240), (1, 70, 0), (196, 57, 8, 165), (231, 229, 230, 232), (202, 198, 201, 203), (304, 303, 320, 321), (243, 241, 242, 263), (82, 70, 1), (40, 43, 64, 63), (97, 109, 156, 86), (64, 43, 56, 80), (262, 316, 333, 299), (223, 171, 172, 224), (65, 202, 149, 47), (316, 262, 222, 280), (133, 164, 134, 102), (5, 6, 31, 28), (139, 40, 63, 197), (203, 280, 222, 150), (156, 109, 139, 197), (244, 300, 264, 204), (164, 5, 28, 134), (300, 244, 281, 317), (149, 202, 203, 150), (56, 171, 223, 80), (204, 264, 224, 172), (6, 65, 47, 31), (85, 98, 101, 100, 88, 87, 132, 104, 103, 108, 125, 124, 107, 105, 99, 97, 86), (105, 133, 102, 99)])
me_phps_hex_001.polygons.foreach_set('use_smooth', [True] * 316)
_k = set([(0, 69), (0, 70), (0, 82), (1, 70), (1, 82), (2, 5), (2, 30), (3, 51), (3, 52), (3, 61), (4, 52), (4, 61), (5, 28), (6, 7), (6, 31), (7, 44), (8, 9), (8, 57), (9, 29), (10, 11), (10, 45), (11, 58), (12, 13), (12, 33), (13, 28), (14, 15), (14, 31), (15, 34), (16, 17), (16, 37), (17, 32), (18, 19), (18, 35), (19, 38), (20, 21), (20, 41), (21, 36), (22, 23), (22, 39), (23, 42), (24, 25), (24, 63), (25, 46), (26, 27), (26, 59), (27, 64), (29, 30), (32, 33), (34, 35), (36, 37), (38, 39), (40, 41), (40, 63), (42, 43), (43, 64), (44, 45), (46, 57), (47, 48), (47, 65), (48, 60), (49, 50), (49, 60), (50, 51), (51, 61), (52, 53), (52, 61), (53, 54), (54, 62), (55, 56), (55, 62), (56, 80), (58, 59), (60, 143), (62, 176), (65, 81), (66, 68), (66, 81), (68, 69), (69, 82), (70, 71), (70, 82), (71, 72), (72, 83), (73, 74), (73, 77), (73, 120), (74, 97), (74, 117), (75, 76), (75, 96), (75, 114), (76, 78), (76, 116), (77, 79), (78, 79), (79, 122), (80, 83), (81, 198), (83, 226), (85, 86), (85, 98), (85, 159), (86, 97), (86, 156), (87, 88), (87, 132), (87, 153), (88, 100), (88, 155), (89, 90), (89, 93), (89, 111), (90, 96), (90, 112), (91, 92), (91, 99), (91, 106), (92, 94), (92, 110), (93, 95), (94, 95), (95, 119), (98, 101), (99, 105), (100, 101), (101, 161), (102, 106), (102, 133), (103, 104), (103, 108), (103, 142), (104, 132), (104, 151), (105, 107), (105, 133), (106, 110), (107, 124), (107, 141), (108, 125), (109, 117), (109, 156), (110, 115), (111, 112), (111, 118), (112, 113), (113, 114), (114, 116), (115, 119), (116, 121), (117, 120), (118, 119), (120, 123), (121, 122), (122, 123), (124, 125), (125, 158), (126, 127), (126, 136), (127, 134), (128, 129), (128, 138), (129, 135), (130, 131), (130, 140), (131, 137), (133, 141), (134, 164), (135, 136), (137, 138), (139, 140), (139, 197), (141, 154), (142, 151), (142, 157), (143, 147), (143, 193), (144, 145), (144, 146), (145, 194), (146, 148), (147, 149), (148, 150), (149, 202), (150, 203), (151, 152), (152, 153), (153, 155), (154, 158), (155, 160), (156, 159), (157, 158), (159, 162), (160, 161), (161, 162), (163, 164), (163, 170), (165, 166), (165, 196), (166, 169), (167, 168), (167, 197), (168, 195), (169, 170), (171, 173), (171, 223), (172, 174), (172, 224), (173, 176), (174, 175), (175, 177), (176, 179), (177, 178), (178, 180), (179, 181), (180, 182), (181, 183), (182, 184), (183, 186), (184, 185), (185, 187), (186, 189), (187, 188), (188, 190), (189, 191), (190, 192), (191, 193), (192, 194), (195, 196), (198, 202), (198, 243), (199, 200), (199, 201), (200, 263), (201, 203), (204, 205), (204, 264), (205, 206), (206, 207), (207, 208), (208, 209), (209, 210), (210, 211), (211, 212), (212, 213), (213, 214), (214, 215), (215, 216), (216, 217), (217, 218), (218, 219), (219, 220), (220, 221), (221, 222), (222, 280), (223, 226), (224, 225), (225, 227), (226, 229), (227, 228), (228, 230), (229, 231), (230, 232), (231, 233), (232, 234), (233, 236), (234, 235), (235, 237), (236, 239), (237, 238), (238, 240), (239, 241), (240, 242), (241, 243), (242, 263), (244, 245), (244, 300), (245, 246), (246, 247), (247, 248), (248, 249), (249, 250), (250, 251), (251, 252), (252, 253), (253, 254), (254, 255), (255, 256), (256, 257), (257, 258), (258, 259), (259, 260), (260, 261), (261, 262), (262, 316), (264, 265), (265, 266), (266, 267), (267, 268), (268, 269), (269, 270), (270, 271), (271, 272), (272, 273), (273, 274), (274, 275), (275, 276), (276, 277), (277, 278), (278, 279), (279, 280), (300, 301), (301, 302), (302, 303), (303, 304), (304, 305), (305, 306), (306, 307), (307, 308), (308, 309), (309, 310), (310, 311), (311, 312), (312, 313), (313, 314), (314, 315), (315, 316)])
me_phps_hex_001.attributes.new('sharp_edge', 'BOOLEAN', 'EDGE').data.foreach_set('value', [ (min(e.vertices), max(e.vertices)) in _k for e in me_phps_hex_001.edges])
_k = {(52, 61): 1.0, (4, 61): 1.0, (4, 52): 1.0, (302, 303): 1.0, (12, 13): 1.0, (14, 15): 1.0, (16, 17): 1.0, (18, 19): 1.0, (20, 21): 1.0, (22, 23): 1.0, (8, 9): 1.0, (10, 11): 1.0, (24, 25): 1.0, (26, 27): 1.0, (9, 29): 1.0, (10, 45): 1.0, (32, 33): 1.0, (34, 35): 1.0, (36, 37): 1.0, (38, 39): 1.0, (40, 41): 1.0, (42, 43): 1.0, (29, 30): 1.0, (44, 45): 1.0, (13, 28): 1.0, (14, 31): 1.0, (17, 32): 1.0, (18, 35): 1.0, (12, 33): 1.0, (15, 34): 1.0, (21, 36): 1.0, (22, 39): 1.0, (16, 37): 1.0, (19, 38): 1.0, (2, 5): 1.0, (6, 7): 1.0, (20, 41): 1.0, (23, 42): 1.0, (46, 57): 1.0, (58, 59): 1.0, (47, 48): 1.0, (49, 50): 1.0, (50, 51): 1.0, (52, 53): 1.0, (53, 54): 1.0, (55, 56): 1.0, (70, 71): 1.0, (26, 59): 1.0, (71, 72): 1.0, (238, 240): 1.0, (273, 274): 1.0, (54, 62): 1.0, (300, 301): 1.0, (264, 265): 1.0, (277, 278): 1.0, (199, 200): 1.0, (51, 61): 1.0, (66, 81): 1.0, (198, 243): 1.0, (81, 198): 1.0, (55, 62): 1.0, (312, 313): 1.0, (305, 306): 1.0, (269, 270): 1.0, (169, 170): 1.0, (142, 151): 1.0, (103, 142): 1.0, (103, 104): 1.0, (104, 151): 1.0, (313, 314): 1.0, (8, 57): 1.0, (11, 58): 1.0, (231, 233): 1.0, (306, 307): 1.0, (157, 158): 1.0, (179, 181): 1.0, (189, 191): 1.0, (185, 187): 1.0, (147, 149): 1.0, (143, 193): 1.0, (145, 194): 1.0, (276, 277): 1.0, (200, 263): 1.0, (301, 302): 1.0, (65, 81): 1.0, (304, 305): 1.0, (163, 170): 1.0, (2, 30): 1.0, (154, 158): 1.0, (24, 63): 1.0, (27, 64): 1.0, (73, 77): 1.0, (73, 74): 1.0, (74, 97): 1.0, (91, 99): 1.0, (91, 92): 1.0, (92, 94): 1.0, (94, 95): 1.0, (93, 95): 1.0, (89, 93): 1.0, (89, 90): 1.0, (90, 96): 1.0, (75, 96): 1.0, (75, 76): 1.0, (76, 78): 1.0, (78, 79): 1.0, (77, 79): 1.0, (266, 267): 1.0, (227, 228): 1.0, (181, 183): 1.0, (191, 193): 1.0, (62, 176): 1.0, (173, 176): 1.0, (175, 177): 1.0, (174, 175): 1.0, (270, 271): 1.0, (234, 235): 1.0, (66, 68): 1.0, (241, 243): 1.0, (3, 51): 1.0, (186, 189): 1.0, (3, 61): 1.0, (3, 52): 1.0, (126, 127): 1.0, (128, 129): 1.0, (130, 131): 1.0, (124, 125): 1.0, (125, 158): 1.0, (224, 225): 1.0, (135, 136): 1.0, (137, 138): 1.0, (139, 140): 1.0, (275, 276): 1.0, (242, 263): 1.0, (309, 310): 1.0, (127, 134): 1.0, (129, 135): 1.0, (126, 136): 1.0, (131, 137): 1.0, (128, 138): 1.0, (226, 229): 1.0, (228, 230): 1.0, (130, 140): 1.0, (70, 82): 1.0, (120, 123): 1.0, (118, 119): 1.0, (7, 44): 1.0, (117, 120): 1.0, (109, 117): 1.0, (0, 69): 1.0, (69, 82): 1.0, (0, 82): 1.0, (115, 119): 1.0, (80, 83): 1.0, (133, 141): 1.0, (163, 164): 1.0, (116, 121): 1.0, (102, 106): 1.0, (111, 112): 1.0, (112, 113): 1.0, (111, 118): 1.0, (110, 115): 1.0, (141, 154): 1.0, (113, 114): 1.0, (114, 116): 1.0, (68, 69): 1.0, (239, 241): 1.0, (311, 312): 1.0, (48, 60): 1.0, (106, 110): 1.0, (49, 60): 1.0, (144, 145): 1.0, (60, 143): 1.0, (148, 150): 1.0, (195, 196): 1.0, (233, 236): 1.0, (188, 190): 1.0, (98, 101): 1.0, (161, 162): 1.0, (101, 161): 1.0, (103, 108): 1.0, (142, 157): 1.0, (171, 173): 1.0, (172, 174): 1.0, (176, 179): 1.0, (178, 180): 1.0, (180, 182): 1.0, (182, 184): 1.0, (167, 168): 1.0, (183, 186): 1.0, (184, 185): 1.0, (190, 192): 1.0, (192, 194): 1.0, (153, 155): 1.0, (87, 153): 1.0, (87, 88): 1.0, (88, 155): 1.0, (187, 188): 1.0, (308, 309): 1.0, (272, 273): 1.0, (258, 259): 1.0, (218, 219): 1.0, (156, 159): 1.0, (167, 197): 1.0, (268, 269): 1.0, (230, 232): 1.0, (85, 98): 1.0, (85, 159): 1.0, (159, 162): 1.0, (100, 101): 1.0, (160, 161): 1.0, (246, 247): 1.0, (206, 207): 1.0, (236, 239): 1.0, (247, 248): 1.0, (207, 208): 1.0, (252, 253): 1.0, (212, 213): 1.0, (255, 256): 1.0, (215, 216): 1.0, (257, 258): 1.0, (217, 218): 1.0, (248, 249): 1.0, (208, 209): 1.0, (219, 220): 1.0, (259, 260): 1.0, (249, 250): 1.0, (209, 210): 1.0, (253, 254): 1.0, (213, 214): 1.0, (244, 245): 1.0, (204, 205): 1.0, (251, 252): 1.0, (211, 212): 1.0, (198, 202): 1.0, (214, 215): 1.0, (144, 146): 1.0, (177, 178): 1.0, (108, 125): 1.0, (205, 206): 1.0, (104, 132): 1.0, (151, 152): 1.0, (210, 211): 1.0, (254, 255): 1.0, (216, 217): 1.0, (256, 257): 1.0, (261, 262): 1.0, (221, 222): 1.0, (250, 251): 1.0, (237, 238): 1.0, (223, 226): 1.0, (83, 226): 1.0, (245, 246): 1.0, (260, 261): 1.0, (220, 221): 1.0, (165, 166): 1.0, (155, 160): 1.0, (274, 275): 1.0, (240, 242): 1.0, (25, 46): 1.0, (199, 201): 1.0, (85, 86): 1.0, (86, 156): 1.0, (168, 195): 1.0, (146, 148): 1.0, (235, 237): 1.0, (271, 272): 1.0, (72, 83): 1.0, (166, 169): 1.0, (0, 70): 1.0, (232, 234): 1.0, (310, 311): 1.0, (278, 279): 1.0, (314, 315): 1.0, (1, 82): 1.0, (303, 304): 1.0, (267, 268): 1.0, (88, 100): 1.0, (265, 266): 1.0, (225, 227): 1.0, (307, 308): 1.0, (229, 231): 1.0, (105, 133): 1.0, (105, 107): 1.0, (107, 141): 1.0, (315, 316): 1.0, (279, 280): 1.0, (152, 153): 1.0, (165, 196): 1.0, (91, 106): 1.0, (92, 110): 1.0, (95, 119): 1.0, (89, 111): 1.0, (201, 203): 1.0, (87, 132): 1.0, (107, 124): 1.0, (75, 114): 1.0, (74, 117): 1.0, (90, 112): 1.0, (73, 120): 1.0, (76, 116): 1.0, (121, 122): 1.0, (79, 122): 1.0, (122, 123): 1.0, (143, 147): 1.0, (1, 70): 1.0, (40, 63): 1.0, (43, 64): 1.0, (86, 97): 1.0, (109, 156): 1.0, (56, 80): 1.0, (262, 316): 1.0, (171, 223): 1.0, (172, 224): 1.0, (47, 65): 1.0, (149, 202): 1.0, (222, 280): 1.0, (102, 133): 1.0, (134, 164): 1.0, (5, 28): 1.0, (6, 31): 1.0, (139, 197): 1.0, (150, 203): 1.0, (244, 300): 1.0, (204, 264): 1.0, (99, 105): 1.0}
me_phps_hex_001.attributes.new('crease_edge', 'FLOAT', 'EDGE').data.foreach_set('value', [_k.get((min(e.vertices), max(e.vertices)), 0.0) for e in me_phps_hex_001.edges])
me_phps_hex_001.materials.append(mat_prox_alum_089)
me_phps_hex_001.materials.append(mat_prox_kevlar_089)
me_phps_hex_001.materials.append(mat_prox_rough_plastic_032)
me_phps_hex_001.materials.append(mat_prox_easy_spec_089)
me_phps_hex_001.materials.append(mat_prox_soap_087)
me_phps_hex_001.materials.append(mat_prox_emission_087)
me_phps_hex_001.use_remesh_preserve_volume = False
me_phps_hex_001.use_remesh_preserve_attributes = False
me_phps_hex_001.use_mirror_vertex_groups = False
me_phps_hex_001.update()
me_cube_016 = bpy.data.meshes.new('Cube.016')
me_cube_016.from_pydata([(-0.2489, -0.7882, -0.4849), (-0.2489, -0.7882, 0.01073), (0.2489, -0.7882, -0.4849), (0.2489, -0.7882, 0.01073), (-0.2489, -0.09842, 0.01073), (-0.2489, -0.09842, -0.3537), (0.2489, -0.09842, 0.01073), (0.2489, -0.09842, -0.3537), (-0.2489, 0.03364, -0.3537), (-0.03468, 0.2478, -0.3537), (-0.2416, 0.08908, -0.3537), (-0.2202, 0.1407, -0.3537), (-0.1861, 0.1851, -0.3537), (-0.1418, 0.2191, -0.3537), (-0.09011, 0.2405, -0.3537), (-0.03468, 0.2478, 0.01073), (-0.2489, 0.03364, 0.01073), (-0.09011, 0.2405, 0.01073), (-0.1418, 0.2191, 0.01073), (-0.1861, 0.1851, 0.01073), (-0.2202, 0.1407, 0.01073), (-0.2416, 0.08908, 0.01073), (0.2489, 0.03364, -0.3537), (0.03468, 0.2478, -0.3537), (0.2416, 0.08908, -0.3537), (0.2202, 0.1407, -0.3537), (0.1861, 0.1851, -0.3537), (0.1418, 0.2191, -0.3537), (0.09011, 0.2405, -0.3537), (0.03468, 0.2478, 0.01073), (0.2489, 0.03364, 0.01073), (0.09011, 0.2405, 0.01073), (0.1418, 0.2191, 0.01073), (0.1861, 0.1851, 0.01073), (0.2202, 0.1407, 0.01073), (0.2416, 0.08908, 0.01073), (0.0, -0.09842, -0.3537), (0.0, -0.7882, -0.4849), (0.0, 0.2478, 0.01073), (0.0, 0.2478, -0.3537), (0.0, -0.7882, 0.01073), (0.0, -0.09842, 0.01073), (-0.2489, -0.3499, -0.3537), (-0.2489, -0.4907, -0.4849), (0.0, -0.3499, 0.01073), (0.0, -0.4907, 0.01073), (-0.2489, -0.4907, 0.01073), (-0.2489, -0.3499, 0.01073), (0.0, -0.4907, -0.4849), (0.0, -0.3499, -0.3537), (0.2489, -0.3499, 0.01073), (0.2489, -0.4907, 0.01073), (0.2489, -0.3499, -0.3537), (0.2489, -0.4907, -0.4849), (0.0, 0.03364, -0.3537), (-0.2489, -0.6993, 0.01073), (-0.2489, -0.6993, -0.4849), (0.0, -0.6993, -0.4849), (0.2489, -0.6993, 0.01073), (0.0, -0.6993, 0.01073), (0.2489, -0.6993, -0.4849)], [], [(32, 33, 26, 27), (34, 35, 24, 25), (58, 51, 45, 59), (4, 16, 8, 5), (35, 30, 22, 24), (55, 59, 45, 46), (57, 56, 43, 48), (15, 9, 14, 17), (17, 14, 13, 18), (18, 13, 12, 19), (19, 12, 11, 20), (20, 11, 10, 21), (21, 10, 8, 16), (2, 3, 40, 37), (6, 30, 35, 34, 33, 32, 31, 29, 38, 41), (54, 39, 23, 28, 27, 26, 25, 24, 22), (54, 8, 10, 11, 12, 13, 14, 9, 39), (4, 41, 38, 15, 17, 18, 19, 20, 21, 16), (0, 37, 40, 1), (29, 31, 28, 23), (38, 39, 9, 15), (33, 34, 25, 26), (6, 7, 22, 30), (38, 29, 23, 39), (57, 48, 53, 60), (31, 32, 27, 28), (58, 60, 53, 51), (47, 4, 5, 42), (50, 52, 7, 6), (49, 42, 5, 36), (50, 6, 41, 44), (49, 36, 7, 52), (49, 52, 53, 48), (52, 50, 51, 53), (47, 42, 43, 46), (50, 44, 45, 51), (44, 47, 46, 45), (42, 49, 48, 43), (55, 46, 43, 56), (36, 54, 22, 7), (36, 5, 8, 54), (47, 44, 41, 4), (1, 55, 56, 0), (3, 2, 60, 58), (37, 57, 60, 2), (37, 0, 56, 57), (1, 40, 59, 55), (3, 58, 59, 40)])
me_cube_016.polygons.foreach_set('use_smooth', [True] * 48)
_k = set([(0, 1), (0, 37), (0, 56), (1, 40), (1, 55), (2, 3), (2, 37), (2, 60), (3, 40), (3, 58), (4, 16), (4, 47), (5, 8), (5, 42), (6, 30), (6, 50), (7, 22), (7, 52), (8, 10), (9, 14), (9, 39), (10, 11), (11, 12), (12, 13), (13, 14), (15, 17), (15, 38), (16, 21), (17, 18), (18, 19), (19, 20), (20, 21), (22, 24), (23, 28), (23, 39), (24, 25), (25, 26), (26, 27), (27, 28), (29, 31), (29, 38), (30, 35), (31, 32), (32, 33), (33, 34), (34, 35), (42, 43), (42, 49), (43, 48), (43, 56), (46, 47), (46, 55), (48, 53), (49, 52), (50, 51), (51, 58), (52, 53), (53, 60)])
me_cube_016.attributes.new('sharp_edge', 'BOOLEAN', 'EDGE').data.foreach_set('value', [ (min(e.vertices), max(e.vertices)) in _k for e in me_cube_016.edges])
_k = {(0, 1): 1.0, (6, 30): 1.0, (15, 17): 1.0, (9, 14): 1.0, (17, 18): 1.0, (13, 14): 1.0, (18, 19): 1.0, (12, 13): 1.0, (19, 20): 1.0, (11, 12): 1.0, (20, 21): 1.0, (10, 11): 1.0, (16, 21): 1.0, (8, 10): 1.0, (22, 24): 1.0, (24, 25): 1.0, (26, 27): 1.0, (31, 32): 1.0, (27, 28): 1.0, (30, 35): 1.0, (7, 22): 1.0, (34, 35): 1.0, (5, 8): 1.0, (4, 16): 1.0, (29, 31): 1.0, (3, 40): 1.0, (2, 37): 1.0, (23, 39): 1.0, (29, 38): 1.0, (32, 33): 1.0, (9, 39): 1.0, (1, 40): 1.0, (25, 26): 1.0, (15, 38): 1.0, (0, 37): 1.0, (23, 28): 1.0, (33, 34): 1.0, (2, 3): 1.0, (49, 52): 1.0, (52, 53): 1.0, (48, 53): 1.0, (50, 51): 1.0, (46, 47): 1.0, (42, 43): 1.0, (42, 49): 1.0, (43, 48): 1.0, (46, 55): 1.0, (0, 56): 1.0, (51, 58): 1.0, (2, 60): 1.0, (5, 42): 1.0, (4, 47): 1.0, (6, 50): 1.0, (7, 52): 1.0, (1, 55): 1.0, (43, 56): 1.0, (3, 58): 1.0, (53, 60): 1.0}
me_cube_016.attributes.new('crease_edge', 'FLOAT', 'EDGE').data.foreach_set('value', [_k.get((min(e.vertices), max(e.vertices)), 0.0) for e in me_cube_016.edges])
me_cube_016.materials.append(None)
me_cube_016.materials.append(None)
me_cube_016.materials.append(None)
me_cube_016.materials.append(None)
me_cube_016.use_remesh_preserve_volume = False
me_cube_016.use_remesh_preserve_attributes = False
me_cube_016.use_mirror_vertex_groups = False
me_cube_016.update()

# ---- objects
ob_ap_roundlong1 = bpy.data.objects.new('AP_roundlong1', me_plane_031)
ob_ob_roundlong1_phps_hex = bpy.data.objects.new('OB_roundlong1_Phps_Hex', me_phps_hex_001)
ob_empty_002 = bpy.data.objects.new('Empty.002', None)
ob_bb_roundlong1 = bpy.data.objects.new('BB_roundlong1', me_cube_016)

# ---- transforms, parenting, visibility, modifiers, constraints
ob_ap_roundlong1.location = (0.0, 0.0, 0.0)
ob_ap_roundlong1.hide_render = True
ob_ap_roundlong1.visible_camera = False
ob_ap_roundlong1.visible_diffuse = False
ob_ap_roundlong1.visible_glossy = False
ob_ap_roundlong1.visible_transmission = False
ob_ap_roundlong1.visible_volume_scatter = False
ob_ap_roundlong1.visible_shadow = False
ob_ap_roundlong1.display_type = 'WIRE'
ob_ap_roundlong1.show_wire = True
ob_ap_roundlong1.show_all_edges = True
ob_ap_roundlong1.show_in_front = True
ob_ap_roundlong1.lineart.crease_threshold = 0.0
_m = ob_ap_roundlong1.modifiers.new('Hook-Empty.002', 'HOOK')
_m.center = (0.0, -0.7882, 0.01073)
_m.matrix_inverse = ((1.0, 0.0, 0.0, 0.0), (0.0, 1.0, 0.0, 0.7882), (0.0, 0.0, 1.0, -0.01073), (0.0, 0.0, 0.0, 1.0))
_m.object = ob_empty_002
ob_ob_roundlong1_phps_hex.parent = ob_ap_roundlong1
ob_ob_roundlong1_phps_hex.location = (0.0, 0.0, 0.0)
ob_ob_roundlong1_phps_hex.display_type = 'SOLID'
ob_ob_roundlong1_phps_hex.show_transparent = True
ob_ob_roundlong1_phps_hex.lineart.crease_threshold = 0.0
_m = ob_ob_roundlong1_phps_hex.modifiers.new('Auto Smooth', 'NODES')
_m.node_group = ng_auto_smooth
_gi = [s.identifier for s in ng_auto_smooth.interface.items_tree if s.item_type == 'SOCKET' and s.in_out == 'INPUT']
_m[_gi[1]] = 1.047  # Angle
ob_empty_002.parent = ob_ob_roundlong1_phps_hex
ob_empty_002.location = (0.0, -0.7882, 0.01073)
ob_empty_002.lock_location = (True, False, True)
ob_empty_002.empty_display_type = 'SPHERE'
ob_empty_002.empty_display_size = 0.21
ob_empty_002.empty_image_offset = (0.0, 0.0)
ob_empty_002.hide_render = True
ob_empty_002.visible_camera = False
ob_empty_002.visible_diffuse = False
ob_empty_002.visible_glossy = False
ob_empty_002.visible_transmission = False
ob_empty_002.visible_volume_scatter = False
ob_empty_002.visible_shadow = False
ob_empty_002.display_type = 'WIRE'
ob_empty_002.lineart.crease_threshold = 0.0
ob_bb_roundlong1.parent = ob_ap_roundlong1
ob_bb_roundlong1.location = (0.0, 0.0, 0.0)
ob_bb_roundlong1.hide_render = True
ob_bb_roundlong1.visible_camera = False
ob_bb_roundlong1.visible_diffuse = False
ob_bb_roundlong1.visible_glossy = False
ob_bb_roundlong1.visible_transmission = False
ob_bb_roundlong1.visible_volume_scatter = False
ob_bb_roundlong1.visible_shadow = False
ob_bb_roundlong1.display_type = 'WIRE'
ob_bb_roundlong1.show_wire = True
ob_bb_roundlong1.show_all_edges = True
ob_bb_roundlong1.lineart.crease_threshold = 0.0
_m = ob_bb_roundlong1.modifiers.new('Hook-Empty.002', 'HOOK')
_m.center = (0.0, -0.7882, 0.01073)
_m.matrix_inverse = ((1.0, 0.0, 0.0, 0.0), (0.0, 1.0, 0.0, 0.7882), (0.0, 0.0, 1.0, -0.01073), (0.0, 0.0, 0.0, 1.0))
_m.object = ob_empty_002
_m = ob_bb_roundlong1.modifiers.new('Auto Smooth', 'NODES')
_m.node_group = ng_auto_smooth
_gi = [s.identifier for s in ng_auto_smooth.interface.items_tree if s.item_type == 'SOCKET' and s.in_out == 'INPUT']
_m[_gi[1]] = 1.047  # Angle

# ---- collection membership
col_collection_1.objects.link(ob_ap_roundlong1)
col_collection_1.objects.link(ob_ob_roundlong1_phps_hex)
col_collection_1.objects.link(ob_empty_002)
col_collection_1.objects.link(ob_bb_roundlong1)

# ---- scene / render settings (as saved in the file)
scene.frame_start = 1; scene.frame_end = 100; scene.frame_set(98)
scene.render.engine = 'CYCLES'
scene.render.image_settings.color_depth = '16'
scene.render.image_settings.compression = 90
scene.render.resolution_x = 1024
scene.render.resolution_y = 1024
scene.render.resolution_percentage = 50
scene.render.dither_intensity = 0.0
scene.render.use_simplify = True
scene.render.use_persistent_data = True
scene.cycles.use_denoising = False
scene.cycles.samples = 100
scene.cycles.sampling_pattern = 'TABULATED_SOBOL'
scene.cycles.light_sampling_threshold = 0.0
scene.cycles.use_adaptive_sampling = False
scene.cycles.use_light_tree = False
scene.cycles.caustics_reflective = False
scene.cycles.caustics_refractive = False
scene.cycles.blur_glossy = 4.0
scene.cycles.max_bounces = 4
scene.cycles.transmission_bounces = 4
scene.cycles.volume_bounces = 2
scene.cycles.transparent_max_bounces = 4
scene.cycles.use_animated_seed = True
scene.cycles.sample_clamp_direct = 4.0
scene.cycles.sample_clamp_indirect = 2.0
scene.cycles.debug_bvh_type = 'STATIC_BVH'
scene.view_settings.view_transform = 'Standard'
bpy.context.view_layer.update()

# ---- added for rendering (the .blend has no active camera): camera
cam_auto = bpy.data.cameras.new('AutoCamera')
cam_auto.lens = 50.0
cam_auto.sensor_width = 36.0
cam_auto.clip_end = 1000.0
ob_auto_camera = bpy.data.objects.new('AutoCamera', cam_auto)
scene.collection.objects.link(ob_auto_camera)
ob_auto_camera.location = (0.425255, -0.476662, 0.0459315)
ob_auto_camera.rotation_euler = (1.09748, -7.21219e-08, 0.694738)
scene.camera = ob_auto_camera
bpy.context.view_layer.update()
